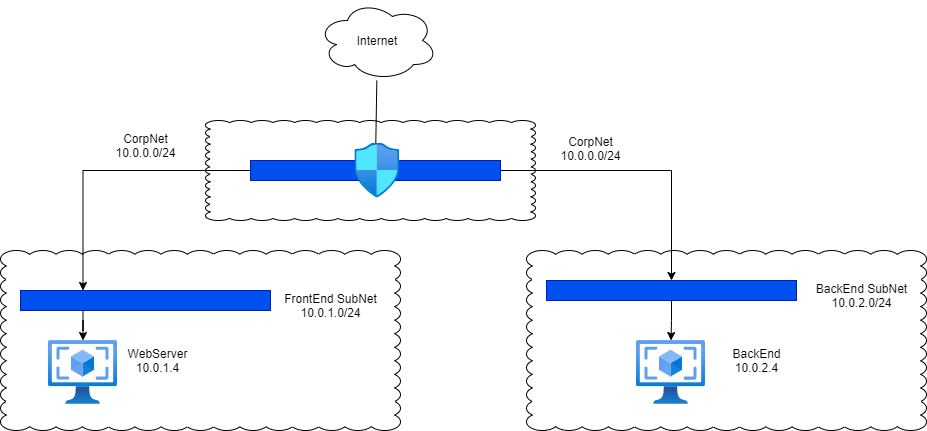

The diagram above was exported from draw.io. Its source (the exported page's mxGraphModel, read from the mxfile embedded in the PNG):
<mxGraphModel dx="921" dy="740" grid="1" gridSize="10" guides="1" tooltips="1" connect="1" arrows="1" fold="1" page="1" pageScale="1" pageWidth="850" pageHeight="1100" math="0" shadow="0">
  <root>
    <mxCell id="0" />
    <mxCell id="1" parent="0" />
    <mxCell id="24" style="edgeStyle=none;rounded=0;orthogonalLoop=1;jettySize=auto;html=1;entryX=0.5;entryY=0;entryDx=0;entryDy=0;" parent="1" source="2" target="6" edge="1">
      <mxGeometry relative="1" as="geometry" />
    </mxCell>
    <mxCell id="2" value="Internet" style="ellipse;shape=cloud;whiteSpace=wrap;html=1;" parent="1" vertex="1">
      <mxGeometry x="347" y="10" width="120" height="80" as="geometry" />
    </mxCell>
    <mxCell id="3" value="" style="whiteSpace=wrap;html=1;shape=mxgraph.basic.cloud_rect;fillColor=none;" parent="1" vertex="1">
      <mxGeometry x="235" y="130" width="330" height="100" as="geometry" />
    </mxCell>
    <mxCell id="4" value="" style="whiteSpace=wrap;html=1;shape=mxgraph.basic.cloud_rect;fillColor=none;" parent="1" vertex="1">
      <mxGeometry x="30" y="260" width="400" height="180" as="geometry" />
    </mxCell>
    <mxCell id="5" value="" style="whiteSpace=wrap;html=1;shape=mxgraph.basic.cloud_rect;fillColor=none;" parent="1" vertex="1">
      <mxGeometry x="556" y="260" width="400" height="180" as="geometry" />
    </mxCell>
    <mxCell id="10" style="edgeStyle=orthogonalEdgeStyle;rounded=0;orthogonalLoop=1;jettySize=auto;html=1;exitX=0;exitY=0.5;exitDx=0;exitDy=0;entryX=0.25;entryY=0;entryDx=0;entryDy=0;" parent="1" source="6" target="7" edge="1">
      <mxGeometry relative="1" as="geometry" />
    </mxCell>
    <mxCell id="11" style="edgeStyle=orthogonalEdgeStyle;rounded=0;orthogonalLoop=1;jettySize=auto;html=1;exitX=1;exitY=0.5;exitDx=0;exitDy=0;" parent="1" source="6" target="8" edge="1">
      <mxGeometry relative="1" as="geometry" />
    </mxCell>
    <mxCell id="6" value="" style="rounded=0;whiteSpace=wrap;html=1;fillColor=#0050ef;strokeColor=#001DBC;fontColor=#ffffff;" parent="1" vertex="1">
      <mxGeometry x="280" y="170" width="250" height="20" as="geometry" />
    </mxCell>
    <mxCell id="14" style="edgeStyle=orthogonalEdgeStyle;rounded=0;orthogonalLoop=1;jettySize=auto;html=1;exitX=0.25;exitY=1;exitDx=0;exitDy=0;" parent="1" source="7" target="12" edge="1">
      <mxGeometry relative="1" as="geometry" />
    </mxCell>
    <mxCell id="7" value="" style="rounded=0;whiteSpace=wrap;html=1;fillColor=#0050ef;strokeColor=#001DBC;fontColor=#ffffff;" parent="1" vertex="1">
      <mxGeometry x="50" y="300" width="250" height="20" as="geometry" />
    </mxCell>
    <mxCell id="15" style="edgeStyle=orthogonalEdgeStyle;rounded=0;orthogonalLoop=1;jettySize=auto;html=1;exitX=0.5;exitY=1;exitDx=0;exitDy=0;" parent="1" source="8" target="13" edge="1">
      <mxGeometry relative="1" as="geometry" />
    </mxCell>
    <mxCell id="8" value="" style="rounded=0;whiteSpace=wrap;html=1;fillColor=#0050ef;strokeColor=#001DBC;fontColor=#ffffff;" parent="1" vertex="1">
      <mxGeometry x="576" y="290" width="250" height="20" as="geometry" />
    </mxCell>
    <mxCell id="12" value="" style="aspect=fixed;html=1;points=[];align=center;image;fontSize=12;image=img/lib/azure2/compute/VM_Images_Classic.svg;fillColor=none;" parent="1" vertex="1">
      <mxGeometry x="78" y="350" width="69" height="64" as="geometry" />
    </mxCell>
    <mxCell id="13" value="" style="aspect=fixed;html=1;points=[];align=center;image;fontSize=12;image=img/lib/azure2/compute/VM_Images_Classic.svg;fillColor=none;" parent="1" vertex="1">
      <mxGeometry x="666" y="350" width="69" height="64" as="geometry" />
    </mxCell>
    <mxCell id="18" value="WebServer&lt;br&gt;10.0.1.4" style="text;html=1;align=center;verticalAlign=middle;resizable=0;points=[];autosize=1;" parent="1" vertex="1">
      <mxGeometry x="147" y="355" width="80" height="30" as="geometry" />
    </mxCell>
    <mxCell id="19" value="BackEnd&lt;br&gt;10.0.2.4" style="text;html=1;align=center;verticalAlign=middle;resizable=0;points=[];autosize=1;" parent="1" vertex="1">
      <mxGeometry x="756" y="355" width="60" height="30" as="geometry" />
    </mxCell>
    <mxCell id="20" value="CorpNet&lt;br&gt;10.0.0.0/24" style="text;html=1;align=center;verticalAlign=middle;resizable=0;points=[];autosize=1;" parent="1" vertex="1">
      <mxGeometry x="135" y="140" width="80" height="30" as="geometry" />
    </mxCell>
    <mxCell id="21" value="FrontEnd SubNet&lt;br&gt;10.0.1.0/24" style="text;html=1;align=center;verticalAlign=middle;resizable=0;points=[];autosize=1;" parent="1" vertex="1">
      <mxGeometry x="305" y="300" width="110" height="30" as="geometry" />
    </mxCell>
    <mxCell id="22" value="BackEnd SubNet&lt;br&gt;10.0.2.0/24" style="text;html=1;align=center;verticalAlign=middle;resizable=0;points=[];autosize=1;" parent="1" vertex="1">
      <mxGeometry x="836" y="290" width="110" height="30" as="geometry" />
    </mxCell>
    <mxCell id="23" value="CorpNet&lt;br&gt;10.0.0.0/24" style="text;html=1;align=center;verticalAlign=middle;resizable=0;points=[];autosize=1;" parent="1" vertex="1">
      <mxGeometry x="580" y="143" width="80" height="30" as="geometry" />
    </mxCell>
    <mxCell id="25" value="" style="aspect=fixed;html=1;points=[];align=center;image;fontSize=12;image=img/lib/azure2/networking/Network_Security_Groups.svg;" vertex="1" parent="1">
      <mxGeometry x="384.36" y="152.5" width="45.29" height="55" as="geometry" />
    </mxCell>
  </root>
</mxGraphModel>